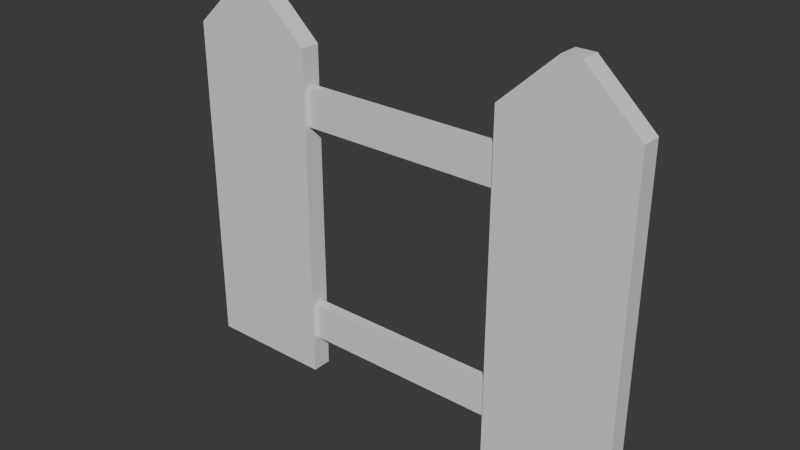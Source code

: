 # Source: Fence.blend  (saved by Blender 4.1.23; exported with 4.5.12 LTS)
import bpy
from mathutils import Matrix  # noqa: F401  (used for matrix-valued properties, if any)

bpy.ops.wm.read_factory_settings(use_empty=True)
scene = bpy.context.scene
scene.name = 'Scene'

# ---- collections
col_collection = bpy.data.collections.new('Collection'); scene.collection.children.link(col_collection)

# ---- materials (node trees are filled in below, after node groups)
mat_material = bpy.data.materials.new('Material')
mat_material.alpha_threshold = 0.0
mat_material.use_transparent_shadow = False
mat_material.roughness = 0.5
mat_material.line_color = (0.0, 0.0, 0.0, 1.0)

# ---- material node trees
mat_material.use_nodes = True; mat_material.node_tree.nodes.clear()
_N = mat_material.node_tree.nodes; _L = mat_material.node_tree.links
n0 = _N.new('ShaderNodeOutputMaterial'); n0.name = 'Material Output'; n0.location = (300, 300)
n1 = _N.new('ShaderNodeBsdfPrincipled'); n1.name = 'Principled BSDF'; n1.location = (10, 300)
n1.inputs[3].default_value = 1.45
_L.new(n1.outputs[0], n0.inputs[0])
n0.is_active_output = True

# ---- world
world_world = bpy.data.worlds.new('World'); scene.world = world_world
world_world.use_nodes = True; world_world.node_tree.nodes.clear()
_N = world_world.node_tree.nodes; _L = world_world.node_tree.links
n0 = _N.new('ShaderNodeOutputWorld'); n0.name = 'World Output'; n0.location = (300, 300)
n1 = _N.new('ShaderNodeBackground'); n1.name = 'Background'; n1.location = (10, 300)
n1.inputs[0].default_value = (0.05088, 0.05088, 0.05088, 1.0)
_L.new(n1.outputs[0], n0.inputs[0])
n0.is_active_output = True
world_world.color = (0.05088, 0.05088, 0.05088)
world_world.use_sun_shadow = False
world_world.sun_shadow_jitter_overblur = 0.0

# ---- meshes
me_cube = bpy.data.meshes.new('Cube')
me_cube.from_pydata([(1.653, 0.0713, 2.287), (1.653, 0.0713, -0.1154), (1.653, -0.0713, 2.287), (1.653, -0.0713, -0.1154), (0.7343, 0.0713, 2.287), (0.7343, 0.0713, -0.1154), (0.7343, -0.0713, 2.287), (0.7343, -0.0713, -0.1154), (1.26, -0.0713, 2.651), (1.128, -0.0713, 2.651), (1.26, 0.0713, 2.651), (1.128, 0.0713, 2.651), (1.653, 0.0713, 1.486), (1.653, 0.0713, 0.6853), (0.7343, -0.0713, 0.6853), (0.7343, -0.0713, 1.486), (1.653, -0.0713, 1.486), (1.653, -0.0713, 0.6853), (0.7343, 0.0713, 1.486), (0.7343, 0.0713, 0.6853), (0.7343, -0.0713, 1.753), (0.7343, -0.0713, 2.02), (1.653, 0.0713, 2.02), (1.653, 0.0713, 1.753), (1.653, -0.0713, 2.02), (1.653, -0.0713, 1.753), (0.7343, 0.0713, 2.02), (0.7343, 0.0713, 1.753), (1.653, 0.0713, 0.4184), (1.653, 0.0713, 0.1515), (1.653, -0.0713, 0.4184), (1.653, -0.0713, 0.1515), (0.7343, 0.0713, 0.4184), (0.7343, 0.0713, 0.1515), (0.7343, -0.0713, 0.1515), (0.7343, -0.0713, 0.4184), (-0.04735, -0.03658, 1.753), (-0.04735, -0.03658, 2.02), (-0.04735, 0.03658, 2.02), (-0.04735, 0.03658, 1.753), (-0.0464, 0.03658, 0.4184), (-0.0464, 0.03658, 0.1515), (-0.0464, -0.03658, 0.1515), (-0.0464, -0.03658, 0.4184), (0.7343, -0.03658, 2.02), (0.7343, -0.03658, 1.753), (0.7343, 0.03658, 1.753), (0.7343, 0.03658, 2.02), (0.7343, 0.03658, 0.4184), (0.7343, -0.03658, 0.4184), (0.7343, -0.03658, 0.1515), (0.7343, 0.03658, 0.1515)], [], [(0, 4, 11, 10), (24, 2, 6, 21), (21, 6, 4, 26), (5, 1, 3, 7), (22, 0, 2, 24), (26, 4, 0, 22), (10, 11, 9, 8), (6, 2, 8, 9), (4, 6, 9, 11), (2, 0, 10, 8), (32, 19, 13, 28), (19, 18, 12, 13), (28, 13, 17, 30), (13, 12, 16, 17), (35, 14, 19, 32), (14, 15, 18, 19), (30, 17, 14, 35), (17, 16, 15, 14), (18, 27, 23, 12), (27, 26, 22, 23), (12, 23, 25, 16), (23, 22, 24, 25), (15, 20, 27, 18), (45, 44, 37, 36), (16, 25, 20, 15), (25, 24, 21, 20), (3, 31, 34, 7), (31, 30, 35, 34), (7, 34, 33, 5), (49, 48, 40, 43), (1, 29, 31, 3), (29, 28, 30, 31), (5, 33, 29, 1), (33, 32, 28, 29), (36, 37, 38, 39), (46, 45, 36, 39), (44, 47, 38, 37), (47, 46, 39, 38), (42, 43, 40, 41), (50, 49, 43, 42), (48, 51, 41, 40), (51, 50, 42, 41), (26, 27, 46, 47), (21, 26, 47, 44), (27, 20, 45, 46), (20, 21, 44, 45), (33, 34, 50, 51), (32, 33, 51, 48), (34, 35, 49, 50), (35, 32, 48, 49)])
_uv = me_cube.uv_layers.new(name='UVMap')
_uv.uv.foreach_set('vector', [0.625, 0.5, 0.625, 0.25, 0.625, 0.25, 0.625, 0.5, 0.5972, 0.75, 0.625, 0.75, 0.625, 1.0, 0.5972, 1.0, 0.5972, 0.0, 0.625, 0.0, 0.625, 0.25, 0.5972, 0.25, 0.125, 0.5, 0.375, 0.5, 0.375, 0.75, 0.125, 0.75, 0.5972, 0.5, 0.625, 0.5, 0.625, 0.75, 0.5972, 0.75, 0.5972, 0.25, 0.625, 0.25, 0.625, 0.5, 0.5972, 0.5, 0.625, 0.5, 0.875, 0.5, 0.875, 0.75, 0.625, 0.75, 0.625, 1.0, 0.625, 0.75, 0.625, 0.75, 0.625, 1.0, 0.625, 0.25, 0.625, 0.0, 0.625, 0.0, 0.625, 0.25, 0.625, 0.75, 0.625, 0.5, 0.625, 0.5, 0.625, 0.75, 0.4306, 0.25, 0.4583, 0.25, 0.4583, 0.5, 0.4306, 0.5, 0.4583, 0.25, 0.5417, 0.25, 0.5417, 0.5, 0.4583, 0.5, 0.4306, 0.5, 0.4583, 0.5, 0.4583, 0.75, 0.4306, 0.75, 0.4583, 0.5, 0.5417, 0.5, 0.5417, 0.75, 0.4583, 0.75, 0.4306, 0.0, 0.4583, 0.0, 0.4583, 0.25, 0.4306, 0.25, 0.4583, 0.0, 0.5417, 0.0, 0.5417, 0.25, 0.4583, 0.25, 0.4306, 0.75, 0.4583, 0.75, 0.4583, 1.0, 0.4306, 1.0, 0.4583, 0.75, 0.5417, 0.75, 0.5417, 1.0, 0.4583, 1.0, 0.5417, 0.25, 0.5694, 0.25, 0.5694, 0.5, 0.5417, 0.5, 0.5694, 0.25, 0.5972, 0.25, 0.5972, 0.5, 0.5694, 0.5, 0.5417, 0.5, 0.5694, 0.5, 0.5694, 0.75, 0.5417, 0.75, 0.5694, 0.5, 0.5972, 0.5, 0.5972, 0.75, 0.5694, 0.75, 0.5417, 0.0, 0.5694, 0.0, 0.5694, 0.25, 0.5417, 0.25, 0.5694, 1.0, 0.5972, 1.0, 0.5972, 1.0, 0.5694, 1.0, 0.5417, 0.75, 0.5694, 0.75, 0.5694, 1.0, 0.5417, 1.0, 0.5694, 0.75, 0.5972, 0.75, 0.5972, 1.0, 0.5694, 1.0, 0.375, 0.75, 0.4028, 0.75, 0.4028, 1.0, 0.375, 1.0, 0.4028, 0.75, 0.4306, 0.75, 0.4306, 1.0, 0.4028, 1.0, 0.375, 0.0, 0.4028, 0.0, 0.4028, 0.25, 0.375, 0.25, 0.4306, 0.0, 0.4306, 0.25, 0.4306, 0.25, 0.4306, 0.0, 0.375, 0.5, 0.4028, 0.5, 0.4028, 0.75, 0.375, 0.75, 0.4028, 0.5, 0.4306, 0.5, 0.4306, 0.75, 0.4028, 0.75, 0.375, 0.25, 0.4028, 0.25, 0.4028, 0.5, 0.375, 0.5, 0.4028, 0.25, 0.4306, 0.25, 0.4306, 0.5, 0.4028, 0.5, 0.5694, 0.0, 0.5972, 0.0, 0.5972, 0.25, 0.5694, 0.25, 0.5694, 0.25, 0.5694, 0.0, 0.5694, 0.0, 0.5694, 0.25, 0.5972, 0.0, 0.5972, 0.25, 0.5972, 0.25, 0.5972, 0.0, 0.5972, 0.25, 0.5694, 0.25, 0.5694, 0.25, 0.5972, 0.25, 0.4028, 0.0, 0.4306, 0.0, 0.4306, 0.25, 0.4028, 0.25, 0.4028, 1.0, 0.4306, 1.0, 0.4306, 1.0, 0.4028, 1.0, 0.4306, 0.25, 0.4028, 0.25, 0.4028, 0.25, 0.4306, 0.25, 0.4028, 0.25, 0.4028, 0.0, 0.4028, 0.0, 0.4028, 0.25, 0.5972, 0.25, 0.5694, 0.25, 0.5694, 0.25, 0.5972, 0.25, 0.5972, 0.0, 0.5972, 0.25, 0.5972, 0.25, 0.5972, 0.0, 0.5694, 0.25, 0.5694, 0.0, 0.5694, 0.0, 0.5694, 0.25, 0.5694, 1.0, 0.5972, 1.0, 0.5972, 1.0, 0.5694, 1.0, 0.4028, 0.25, 0.4028, 0.0, 0.4028, 0.0, 0.4028, 0.25, 0.4306, 0.25, 0.4028, 0.25, 0.4028, 0.25, 0.4306, 0.25, 0.4028, 1.0, 0.4306, 1.0, 0.4306, 1.0, 0.4028, 1.0, 0.4306, 0.0, 0.4306, 0.25, 0.4306, 0.25, 0.4306, 0.0])
me_cube.materials.append(mat_material)
me_cube.use_mirror_vertex_groups = False
me_cube.update()

# ---- objects
ob_cube = bpy.data.objects.new('Cube', me_cube)

# ---- transforms, parenting, visibility, modifiers, constraints
ob_cube.location = (0.0, 0.0, 0.0)
ob_cube.lock_rotations_4d = False
ob_cube.empty_display_type = 'ARROWS'
ob_cube.lineart.crease_threshold = 0.0
_m = ob_cube.modifiers.new('Mirror', 'MIRROR')
_m.merge_threshold = 0.655

# ---- collection membership
col_collection.objects.link(ob_cube)

# ---- scene / render settings (as saved in the file)
scene.frame_start = 1; scene.frame_end = 250; scene.frame_set(1)
scene.render.engine = 'BLENDER_EEVEE_NEXT'
scene.cycles.sampling_pattern = 'TABULATED_SOBOL'
scene.eevee.ray_tracing_options.trace_max_roughness = 0.0
bpy.context.view_layer.update()

# ---- added for rendering (the .blend has no active camera and no usable light): camera, sun
cam_auto = bpy.data.cameras.new('AutoCamera')
cam_auto.lens = 50.0
cam_auto.sensor_width = 36.0
cam_auto.clip_end = 1000.0
ob_auto_camera = bpy.data.objects.new('AutoCamera', cam_auto)
scene.collection.objects.link(ob_auto_camera)
ob_auto_camera.location = (3.9912, -4.78944, 4.46097)
ob_auto_camera.rotation_euler = (1.09748, -7.21219e-08, 0.694738)
scene.camera = ob_auto_camera
light_auto_sun = bpy.data.lights.new('AutoSun', 'SUN')
light_auto_sun.energy = 3.0
light_auto_sun.angle = 0.0523599
ob_auto_sun = bpy.data.objects.new('AutoSun', light_auto_sun)
scene.collection.objects.link(ob_auto_sun)
ob_auto_sun.rotation_euler = (0.872665, 0.174533, 0.523599)
bpy.context.view_layer.update()
